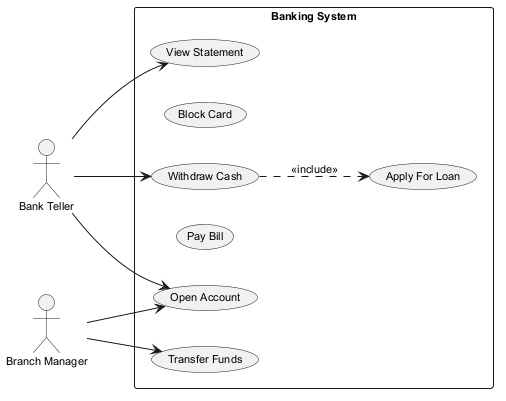

The diagram above was rendered by PlantUML. Its source (embedded in the PNG):
@startuml
skinparam backgroundColor #FFFFFF
skinparam classBackgroundColor #F1F8E9
skinparam classBorderColor #33691E
skinparam defaultFontSize 11
left to right direction
actor "Bank Teller" as BT
actor "Branch Manager" as BM
rectangle "Banking System" {
  usecase "View Statement" as UC_ViewStatement
  usecase "Block Card" as UC_BlockCard
  usecase "Withdraw Cash" as UC_WithdrawCash
  usecase "Pay Bill" as UC_PayBill
  usecase "Transfer Funds" as UC_TransferFunds
  usecase "Apply For Loan" as UC_ApplyForLoan
  usecase "Open Account" as UC_OpenAccount
}
BT --> UC_ViewStatement
BT --> UC_OpenAccount
BT --> UC_WithdrawCash
BM --> UC_OpenAccount
BM --> UC_TransferFunds
UC_WithdrawCash ..> UC_ApplyForLoan : <<include>>
@enduml